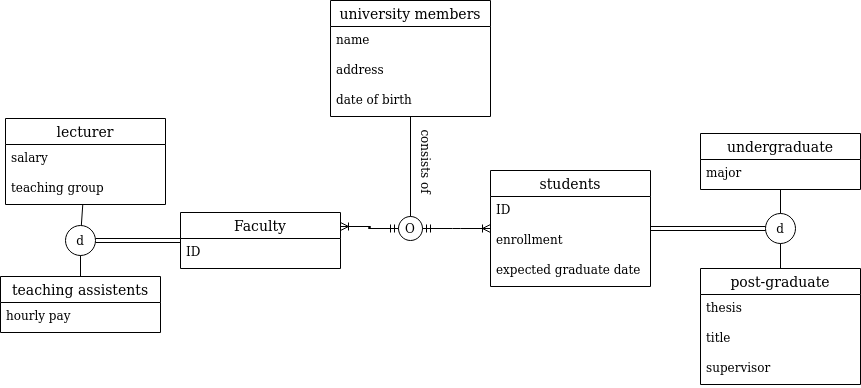

The diagram above was exported from draw.io. Its source (the exported page's mxGraphModel, read from the mxfile embedded in the PNG):
<mxGraphModel dx="2503" dy="791" grid="1" gridSize="10" guides="1" tooltips="1" connect="1" arrows="1" fold="1" page="1" pageScale="1" pageWidth="850" pageHeight="1100" math="0" shadow="0" extFonts="Permanent Marker^https://fonts.googleapis.com/css?family=Permanent+Marker">
  <root>
    <mxCell id="0" />
    <mxCell id="1" parent="0" />
    <mxCell id="SfNQ9o-8HzmAlaVb2-tu-1" value="university members" style="swimlane;fontStyle=0;childLayout=stackLayout;horizontal=1;startSize=26;horizontalStack=0;resizeParent=1;resizeParentMax=0;resizeLast=0;collapsible=1;marginBottom=0;align=center;fontSize=14;" vertex="1" parent="1">
      <mxGeometry x="-100" y="134" width="160" height="116" as="geometry" />
    </mxCell>
    <mxCell id="SfNQ9o-8HzmAlaVb2-tu-2" value="name" style="text;strokeColor=none;fillColor=none;spacingLeft=4;spacingRight=4;overflow=hidden;rotatable=0;points=[[0,0.5],[1,0.5]];portConstraint=eastwest;fontSize=12;" vertex="1" parent="SfNQ9o-8HzmAlaVb2-tu-1">
      <mxGeometry y="26" width="160" height="30" as="geometry" />
    </mxCell>
    <mxCell id="SfNQ9o-8HzmAlaVb2-tu-3" value="address" style="text;strokeColor=none;fillColor=none;spacingLeft=4;spacingRight=4;overflow=hidden;rotatable=0;points=[[0,0.5],[1,0.5]];portConstraint=eastwest;fontSize=12;" vertex="1" parent="SfNQ9o-8HzmAlaVb2-tu-1">
      <mxGeometry y="56" width="160" height="30" as="geometry" />
    </mxCell>
    <mxCell id="SfNQ9o-8HzmAlaVb2-tu-4" value="date of birth" style="text;strokeColor=none;fillColor=none;spacingLeft=4;spacingRight=4;overflow=hidden;rotatable=0;points=[[0,0.5],[1,0.5]];portConstraint=eastwest;fontSize=12;" vertex="1" parent="SfNQ9o-8HzmAlaVb2-tu-1">
      <mxGeometry y="86" width="160" height="30" as="geometry" />
    </mxCell>
    <mxCell id="SfNQ9o-8HzmAlaVb2-tu-7" value="Faculty" style="swimlane;fontStyle=0;childLayout=stackLayout;horizontal=1;startSize=26;horizontalStack=0;resizeParent=1;resizeParentMax=0;resizeLast=0;collapsible=1;marginBottom=0;align=center;fontSize=14;" vertex="1" parent="1">
      <mxGeometry x="-250" y="346" width="160" height="56" as="geometry" />
    </mxCell>
    <mxCell id="SfNQ9o-8HzmAlaVb2-tu-8" value="ID" style="text;strokeColor=none;fillColor=none;spacingLeft=4;spacingRight=4;overflow=hidden;rotatable=0;points=[[0,0.5],[1,0.5]];portConstraint=eastwest;fontSize=12;" vertex="1" parent="SfNQ9o-8HzmAlaVb2-tu-7">
      <mxGeometry y="26" width="160" height="30" as="geometry" />
    </mxCell>
    <mxCell id="SfNQ9o-8HzmAlaVb2-tu-11" value="students" style="swimlane;fontStyle=0;childLayout=stackLayout;horizontal=1;startSize=26;horizontalStack=0;resizeParent=1;resizeParentMax=0;resizeLast=0;collapsible=1;marginBottom=0;align=center;fontSize=14;" vertex="1" parent="1">
      <mxGeometry x="60" y="304" width="160" height="116" as="geometry" />
    </mxCell>
    <mxCell id="SfNQ9o-8HzmAlaVb2-tu-12" value="ID" style="text;strokeColor=none;fillColor=none;spacingLeft=4;spacingRight=4;overflow=hidden;rotatable=0;points=[[0,0.5],[1,0.5]];portConstraint=eastwest;fontSize=12;" vertex="1" parent="SfNQ9o-8HzmAlaVb2-tu-11">
      <mxGeometry y="26" width="160" height="30" as="geometry" />
    </mxCell>
    <mxCell id="SfNQ9o-8HzmAlaVb2-tu-35" value="enrollment" style="text;strokeColor=none;fillColor=none;spacingLeft=4;spacingRight=4;overflow=hidden;rotatable=0;points=[[0,0.5],[1,0.5]];portConstraint=eastwest;fontSize=12;" vertex="1" parent="SfNQ9o-8HzmAlaVb2-tu-11">
      <mxGeometry y="56" width="160" height="30" as="geometry" />
    </mxCell>
    <mxCell id="SfNQ9o-8HzmAlaVb2-tu-36" value="expected graduate date" style="text;strokeColor=none;fillColor=none;spacingLeft=4;spacingRight=4;overflow=hidden;rotatable=0;points=[[0,0.5],[1,0.5]];portConstraint=eastwest;fontSize=12;" vertex="1" parent="SfNQ9o-8HzmAlaVb2-tu-11">
      <mxGeometry y="86" width="160" height="30" as="geometry" />
    </mxCell>
    <mxCell id="SfNQ9o-8HzmAlaVb2-tu-28" value="O" style="ellipse;whiteSpace=wrap;html=1;aspect=fixed;" vertex="1" parent="1">
      <mxGeometry x="-32" y="350" width="24" height="24" as="geometry" />
    </mxCell>
    <mxCell id="SfNQ9o-8HzmAlaVb2-tu-29" value="" style="endArrow=none;html=1;rounded=0;" edge="1" parent="1" source="SfNQ9o-8HzmAlaVb2-tu-28" target="SfNQ9o-8HzmAlaVb2-tu-1">
      <mxGeometry width="50" height="50" relative="1" as="geometry">
        <mxPoint x="60" y="330" as="sourcePoint" />
        <mxPoint x="240" y="300" as="targetPoint" />
      </mxGeometry>
    </mxCell>
    <mxCell id="SfNQ9o-8HzmAlaVb2-tu-34" value="&lt;div&gt;consists of &lt;br&gt;&lt;/div&gt;&lt;div&gt;&lt;br&gt;&lt;/div&gt;" style="text;html=1;resizable=0;autosize=1;align=center;verticalAlign=middle;points=[];fillColor=none;strokeColor=none;rounded=0;rotation=90;" vertex="1" parent="1">
      <mxGeometry x="-50" y="280" width="80" height="30" as="geometry" />
    </mxCell>
    <mxCell id="SfNQ9o-8HzmAlaVb2-tu-37" value="undergraduate" style="swimlane;fontStyle=0;childLayout=stackLayout;horizontal=1;startSize=26;horizontalStack=0;resizeParent=1;resizeParentMax=0;resizeLast=0;collapsible=1;marginBottom=0;align=center;fontSize=14;" vertex="1" parent="1">
      <mxGeometry x="270" y="267" width="160" height="56" as="geometry" />
    </mxCell>
    <mxCell id="SfNQ9o-8HzmAlaVb2-tu-38" value="major" style="text;strokeColor=none;fillColor=none;spacingLeft=4;spacingRight=4;overflow=hidden;rotatable=0;points=[[0,0.5],[1,0.5]];portConstraint=eastwest;fontSize=12;" vertex="1" parent="SfNQ9o-8HzmAlaVb2-tu-37">
      <mxGeometry y="26" width="160" height="30" as="geometry" />
    </mxCell>
    <mxCell id="SfNQ9o-8HzmAlaVb2-tu-41" value="post-graduate" style="swimlane;fontStyle=0;childLayout=stackLayout;horizontal=1;startSize=26;horizontalStack=0;resizeParent=1;resizeParentMax=0;resizeLast=0;collapsible=1;marginBottom=0;align=center;fontSize=14;" vertex="1" parent="1">
      <mxGeometry x="270" y="402" width="160" height="116" as="geometry" />
    </mxCell>
    <mxCell id="SfNQ9o-8HzmAlaVb2-tu-42" value="thesis&#10;" style="text;strokeColor=none;fillColor=none;spacingLeft=4;spacingRight=4;overflow=hidden;rotatable=0;points=[[0,0.5],[1,0.5]];portConstraint=eastwest;fontSize=12;" vertex="1" parent="SfNQ9o-8HzmAlaVb2-tu-41">
      <mxGeometry y="26" width="160" height="30" as="geometry" />
    </mxCell>
    <mxCell id="SfNQ9o-8HzmAlaVb2-tu-43" value="title" style="text;strokeColor=none;fillColor=none;spacingLeft=4;spacingRight=4;overflow=hidden;rotatable=0;points=[[0,0.5],[1,0.5]];portConstraint=eastwest;fontSize=12;" vertex="1" parent="SfNQ9o-8HzmAlaVb2-tu-41">
      <mxGeometry y="56" width="160" height="30" as="geometry" />
    </mxCell>
    <mxCell id="SfNQ9o-8HzmAlaVb2-tu-44" value="supervisor" style="text;strokeColor=none;fillColor=none;spacingLeft=4;spacingRight=4;overflow=hidden;rotatable=0;points=[[0,0.5],[1,0.5]];portConstraint=eastwest;fontSize=12;" vertex="1" parent="SfNQ9o-8HzmAlaVb2-tu-41">
      <mxGeometry y="86" width="160" height="30" as="geometry" />
    </mxCell>
    <mxCell id="SfNQ9o-8HzmAlaVb2-tu-45" value="lecturer" style="swimlane;fontStyle=0;childLayout=stackLayout;horizontal=1;startSize=26;horizontalStack=0;resizeParent=1;resizeParentMax=0;resizeLast=0;collapsible=1;marginBottom=0;align=center;fontSize=14;" vertex="1" parent="1">
      <mxGeometry x="-425" y="252" width="160" height="86" as="geometry" />
    </mxCell>
    <mxCell id="SfNQ9o-8HzmAlaVb2-tu-49" value="salary" style="text;strokeColor=none;fillColor=none;spacingLeft=4;spacingRight=4;overflow=hidden;rotatable=0;points=[[0,0.5],[1,0.5]];portConstraint=eastwest;fontSize=12;" vertex="1" parent="SfNQ9o-8HzmAlaVb2-tu-45">
      <mxGeometry y="26" width="160" height="30" as="geometry" />
    </mxCell>
    <mxCell id="SfNQ9o-8HzmAlaVb2-tu-46" value="teaching group" style="text;strokeColor=none;fillColor=none;spacingLeft=4;spacingRight=4;overflow=hidden;rotatable=0;points=[[0,0.5],[1,0.5]];portConstraint=eastwest;fontSize=12;" vertex="1" parent="SfNQ9o-8HzmAlaVb2-tu-45">
      <mxGeometry y="56" width="160" height="30" as="geometry" />
    </mxCell>
    <mxCell id="SfNQ9o-8HzmAlaVb2-tu-47" value="teaching assistents" style="swimlane;fontStyle=0;childLayout=stackLayout;horizontal=1;startSize=26;horizontalStack=0;resizeParent=1;resizeParentMax=0;resizeLast=0;collapsible=1;marginBottom=0;align=center;fontSize=14;" vertex="1" parent="1">
      <mxGeometry x="-430" y="410" width="160" height="56" as="geometry" />
    </mxCell>
    <mxCell id="SfNQ9o-8HzmAlaVb2-tu-48" value="hourly pay" style="text;strokeColor=none;fillColor=none;spacingLeft=4;spacingRight=4;overflow=hidden;rotatable=0;points=[[0,0.5],[1,0.5]];portConstraint=eastwest;fontSize=12;" vertex="1" parent="SfNQ9o-8HzmAlaVb2-tu-47">
      <mxGeometry y="26" width="160" height="30" as="geometry" />
    </mxCell>
    <mxCell id="SfNQ9o-8HzmAlaVb2-tu-56" value="" style="edgeStyle=entityRelationEdgeStyle;fontSize=12;html=1;endArrow=ERoneToMany;startArrow=ERmandOne;rounded=0;exitX=1;exitY=0.5;exitDx=0;exitDy=0;" edge="1" parent="1" source="SfNQ9o-8HzmAlaVb2-tu-28" target="SfNQ9o-8HzmAlaVb2-tu-11">
      <mxGeometry width="100" height="100" relative="1" as="geometry">
        <mxPoint x="300" y="420" as="sourcePoint" />
        <mxPoint x="400" y="320" as="targetPoint" />
      </mxGeometry>
    </mxCell>
    <mxCell id="SfNQ9o-8HzmAlaVb2-tu-57" value="" style="edgeStyle=entityRelationEdgeStyle;fontSize=12;html=1;endArrow=ERoneToMany;startArrow=ERmandOne;rounded=0;exitX=0;exitY=0.5;exitDx=0;exitDy=0;entryX=1;entryY=0.25;entryDx=0;entryDy=0;" edge="1" parent="1" source="SfNQ9o-8HzmAlaVb2-tu-28" target="SfNQ9o-8HzmAlaVb2-tu-7">
      <mxGeometry width="100" height="100" relative="1" as="geometry">
        <mxPoint x="2" y="372" as="sourcePoint" />
        <mxPoint x="70" y="372" as="targetPoint" />
      </mxGeometry>
    </mxCell>
    <mxCell id="SfNQ9o-8HzmAlaVb2-tu-58" value="d" style="ellipse;whiteSpace=wrap;html=1;aspect=fixed;" vertex="1" parent="1">
      <mxGeometry x="335" y="347" width="30" height="30" as="geometry" />
    </mxCell>
    <mxCell id="SfNQ9o-8HzmAlaVb2-tu-60" value="" style="shape=link;html=1;rounded=0;entryX=0;entryY=0.5;entryDx=0;entryDy=0;" edge="1" parent="1" source="SfNQ9o-8HzmAlaVb2-tu-11" target="SfNQ9o-8HzmAlaVb2-tu-58">
      <mxGeometry width="100" relative="1" as="geometry">
        <mxPoint x="240" y="370" as="sourcePoint" />
        <mxPoint x="340" y="370" as="targetPoint" />
      </mxGeometry>
    </mxCell>
    <mxCell id="SfNQ9o-8HzmAlaVb2-tu-64" value="" style="endArrow=none;html=1;rounded=0;entryX=0.5;entryY=1;entryDx=0;entryDy=0;" edge="1" parent="1" source="SfNQ9o-8HzmAlaVb2-tu-41" target="SfNQ9o-8HzmAlaVb2-tu-58">
      <mxGeometry width="50" height="50" relative="1" as="geometry">
        <mxPoint x="270" y="390" as="sourcePoint" />
        <mxPoint x="320" y="340" as="targetPoint" />
      </mxGeometry>
    </mxCell>
    <mxCell id="SfNQ9o-8HzmAlaVb2-tu-65" value="" style="endArrow=none;html=1;rounded=0;exitX=0.5;exitY=0;exitDx=0;exitDy=0;" edge="1" parent="1" source="SfNQ9o-8HzmAlaVb2-tu-58" target="SfNQ9o-8HzmAlaVb2-tu-37">
      <mxGeometry width="50" height="50" relative="1" as="geometry">
        <mxPoint x="360" y="430" as="sourcePoint" />
        <mxPoint x="360" y="387" as="targetPoint" />
      </mxGeometry>
    </mxCell>
    <mxCell id="SfNQ9o-8HzmAlaVb2-tu-66" value="" style="shape=link;html=1;rounded=0;" edge="1" parent="1" source="SfNQ9o-8HzmAlaVb2-tu-67" target="SfNQ9o-8HzmAlaVb2-tu-7">
      <mxGeometry width="100" relative="1" as="geometry">
        <mxPoint x="-370" y="360" as="sourcePoint" />
        <mxPoint x="-255" y="350" as="targetPoint" />
      </mxGeometry>
    </mxCell>
    <mxCell id="SfNQ9o-8HzmAlaVb2-tu-67" value="d" style="ellipse;whiteSpace=wrap;html=1;aspect=fixed;" vertex="1" parent="1">
      <mxGeometry x="-365" y="359" width="30" height="30" as="geometry" />
    </mxCell>
    <mxCell id="SfNQ9o-8HzmAlaVb2-tu-68" value="" style="endArrow=none;html=1;rounded=0;" edge="1" parent="1" source="SfNQ9o-8HzmAlaVb2-tu-67" target="SfNQ9o-8HzmAlaVb2-tu-45">
      <mxGeometry width="50" height="50" relative="1" as="geometry">
        <mxPoint x="360" y="357" as="sourcePoint" />
        <mxPoint x="360" y="333" as="targetPoint" />
      </mxGeometry>
    </mxCell>
    <mxCell id="SfNQ9o-8HzmAlaVb2-tu-69" value="" style="endArrow=none;html=1;rounded=0;" edge="1" parent="1" source="SfNQ9o-8HzmAlaVb2-tu-47" target="SfNQ9o-8HzmAlaVb2-tu-67">
      <mxGeometry width="50" height="50" relative="1" as="geometry">
        <mxPoint x="-359.59013770619686" y="369.7195715807211" as="sourcePoint" />
        <mxPoint x="-364.85915492957747" y="356" as="targetPoint" />
      </mxGeometry>
    </mxCell>
  </root>
</mxGraphModel>